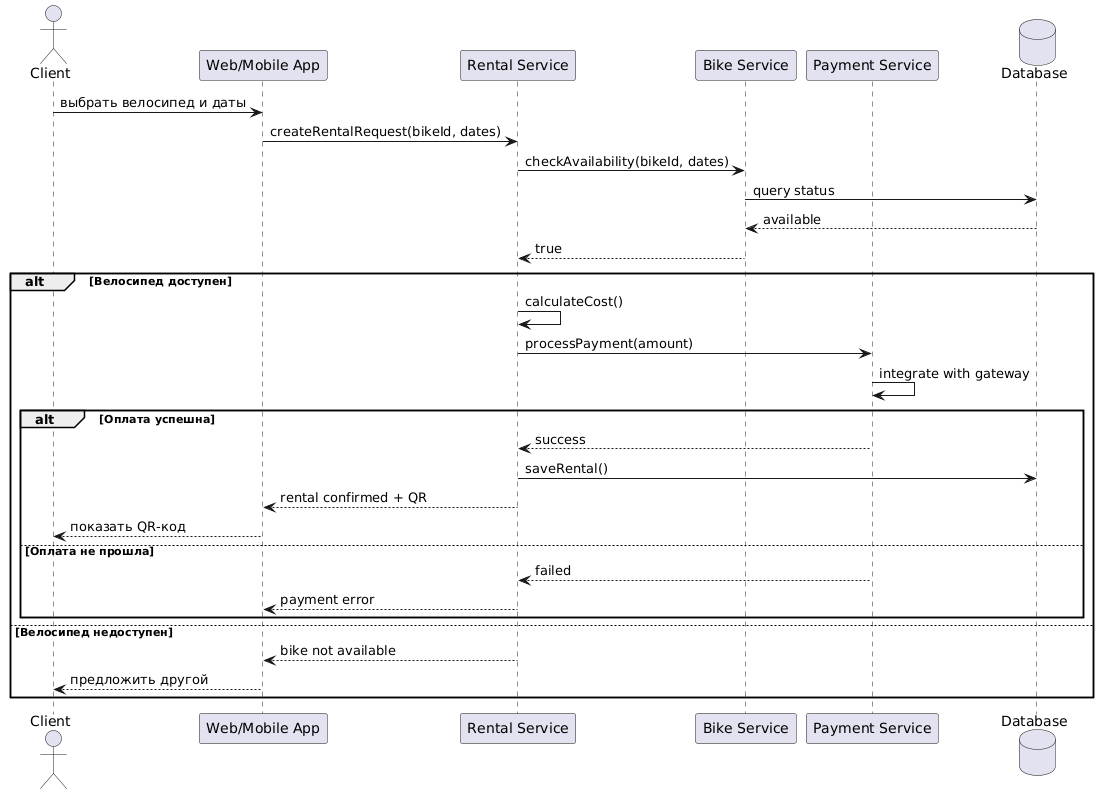

The diagram above was rendered by PlantUML. Its source (embedded in the PNG):
@startuml
actor Client
participant "Web/Mobile App" as App
participant "Rental Service" as Rental
participant "Bike Service" as Bike
participant "Payment Service" as Payment
database Database

Client -> App: выбрать велосипед и даты
App -> Rental: createRentalRequest(bikeId, dates)
Rental -> Bike: checkAvailability(bikeId, dates)
Bike -> Database: query status
Database --> Bike: available
Bike --> Rental: true

alt Велосипед доступен
    Rental -> Rental: calculateCost()
    Rental -> Payment: processPayment(amount)
    Payment -> Payment: integrate with gateway
    alt Оплата успешна
        Payment --> Rental: success
        Rental -> Database: saveRental()
        Rental --> App: rental confirmed + QR
        App --> Client: показать QR-код
    else Оплата не прошла
        Payment --> Rental: failed
        Rental --> App: payment error
    end
else Велосипед недоступен
    Rental --> App: bike not available
    App --> Client: предложить другой
end
@enduml